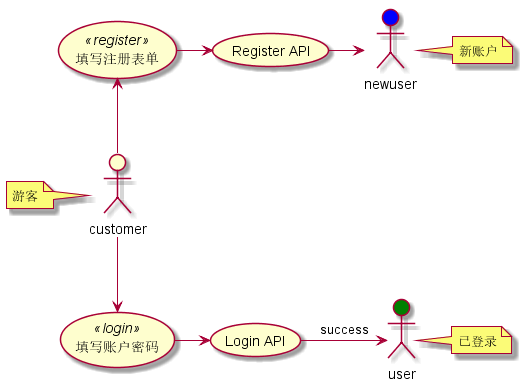

The diagram above was rendered by PlantUML. Its source (embedded in the PNG):
@startuml user-module

skinparam PackageStyle rectangle

Actor customer
note left of customer: 游客
Actor user #Green
note right of user: 已登录
Actor newuser #Blue
note right of newuser: 新账户

usecase (填写注册表单) as register <<register>>
usecase (填写账户密码) as login <<login>>

customer -up-> register
register -right-> (Register API)
(Register API) -right-> newuser

customer -down-> login
login -right-> (Login API)
(Login API) -right-> user: success

@enduml